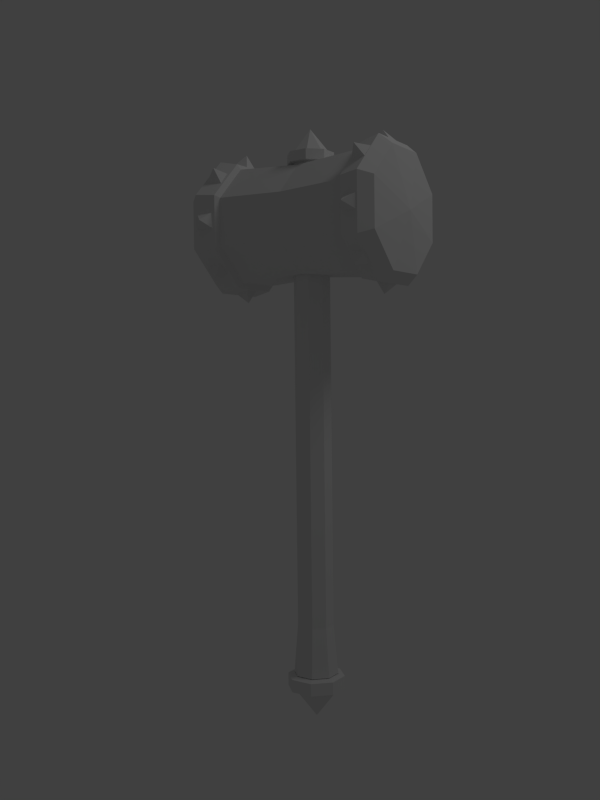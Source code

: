 # Source: hammer02_2.blend  (saved by Blender 2.72.0; exported with 4.5.12 LTS)
import bpy
from mathutils import Matrix  # noqa: F401  (used for matrix-valued properties, if any)

bpy.ops.wm.read_factory_settings(use_empty=True)
scene = bpy.context.scene
scene.name = 'Scene'

# ---- collections
col_collection_1 = bpy.data.collections.new('Collection 1'); scene.collection.children.link(col_collection_1)

# ---- materials (node trees are filled in below, after node groups)
mat_hammer02 = bpy.data.materials.new('hammer02')
mat_hammer02.alpha_threshold = 0.0
mat_hammer02.use_transparent_shadow = False
mat_hammer02.roughness = 0.5
mat_hammer02.specular_intensity = 0.0
mat_hammer02.line_color = (0.0, 0.0, 0.0, 1.0)

# ---- material node trees

# ---- world
world_world = bpy.data.worlds.new('World'); scene.world = world_world
world_world.color = (0.05088, 0.05088, 0.05088)
world_world.use_sun_shadow = False
world_world.sun_shadow_jitter_overblur = 0.0
world_world.cycles.sampling_method = 'MANUAL'
world_world.cycles.sample_map_resolution = 256

# ---- cameras
cam_camera = bpy.data.cameras.new('Camera')
cam_camera.clip_end = 100.0
cam_camera.lens = 35.0
cam_camera.sensor_width = 32.0
cam_camera.sensor_height = 18.0
cam_camera.ortho_scale = 7.314
cam_camera.dof.focus_distance = 0.0
cam_camera.dof.aperture_fstop = 128.0

# ---- lights
light_lamp = bpy.data.lights.new('Lamp', 'POINT')
light_lamp.transmission_factor = 0.0
light_lamp.cutoff_distance = 30.0
light_lamp.energy = 100.0
light_lamp.shadow_buffer_clip_start = 1.001
light_lamp.shadow_soft_size = 1.0
light_lamp.shadow_maximum_resolution = 0.006
light_lamp.use_absolute_resolution = True
light_lamp.cycles.use_multiple_importance_sampling = False

# ---- meshes
me_cylinder = bpy.data.meshes.new('Cylinder')
me_cylinder.from_pydata([(-0.5537, -0.3657, 0.2834), (-0.6861, -0.3953, 0.2966), (-0.5649, -0.2715, 0.3813), (-0.6973, -0.3011, 0.3945), (-0.6018, -0.4067, 0.4122), (0.57, -0.3713, 0.2809), (0.5705, -0.2749, 0.3772), (0.7033, -0.3918, 0.3006), (0.7039, -0.2954, 0.3969), (0.6148, -0.4068, 0.4125), (-0.5526, 0.366, -0.2733), (-0.6854, 0.395, -0.2844), (-0.565, 0.2717, -0.3711), (-0.6978, 0.3007, -0.3821), (-0.603, 0.4068, -0.4013), (0.5711, 0.3711, -0.2687), (0.5705, 0.2746, -0.3651), (0.704, 0.3921, -0.2906), (0.7034, 0.2957, -0.3869), (0.6136, 0.4067, -0.401), (-0.5533, -0.0617, 0.4605), (-0.6856, -0.07411, 0.4909), (-0.5654, 0.07407, 0.4632), (-0.6977, 0.06166, 0.4936), (-0.6018, 7.876e-05, 0.5806), (0.5704, -0.06833, 0.4629), (0.5701, 0.06802, 0.4628), (0.7038, -0.06801, 0.4912), (0.7035, 0.06833, 0.4911), (0.6149, -3.72e-06, 0.5809), (-0.5528, 0.2785, 0.3709), (-0.6852, 0.2904, 0.4012), (-0.5656, 0.3763, 0.2767), (-0.698, 0.3882, 0.3071), (-0.6021, 0.4068, 0.4121), (0.5709, 0.2746, 0.3773), (0.5699, 0.371, 0.2808), (0.7041, 0.2957, 0.397), (0.7031, 0.3921, 0.3005), (0.6145, 0.4067, 0.4124), (-0.553, 0.06201, -0.4505), (-0.6858, 0.07382, -0.4787), (-0.5645, -0.07382, -0.453), (-0.6974, -0.06201, -0.4812), (-0.6031, 2.363e-06, -0.5698), (0.5707, 0.06805, -0.4507), (0.571, -0.0683, -0.4506), (0.7036, 0.06833, -0.4812), (0.7039, -0.06801, -0.4811), (0.6135, -7.878e-05, -0.5695), (-0.5525, 0.4557, 0.06687), (-0.6851, 0.4847, 0.08007), (-0.5655, 0.4582, -0.06883), (-0.6981, 0.4872, -0.05563), (-0.6026, 0.5753, 0.005388), (0.5712, 0.4566, 0.07427), (0.57, 0.4566, -0.06207), (0.7042, 0.4863, 0.07316), (0.7031, 0.4863, -0.06317), (0.614, 0.5752, 0.005688), (-0.5537, -0.4554, -0.05683), (-0.6863, -0.4849, -0.06786), (-0.5644, -0.458, 0.07907), (-0.6971, -0.4875, 0.06804), (-0.6022, -0.5752, 0.00546), (0.5699, -0.4569, -0.0621), (0.571, -0.4569, 0.07424), (0.7031, -0.486, -0.06318), (0.7042, -0.4859, 0.07316), (0.6144, -0.5753, 0.00576), (-0.5534, -0.2782, -0.3608), (-0.6862, -0.2907, -0.389), (-0.5643, -0.3761, -0.2665), (-0.6971, -0.3885, -0.2947), (-0.6028, -0.4067, -0.4013), (0.5702, -0.2749, -0.3651), (0.5712, -0.3713, -0.2687), (0.7032, -0.2954, -0.387), (0.7042, -0.3918, -0.2905), (0.6138, -0.4068, -0.401), (-0.05469, 0.127, -0.4659), (-0.05469, 0.127, 0.5127), (0.05051, 0.127, -0.4659), (0.05051, 0.127, 0.5127), (0.1249, 0.0526, -0.4659), (0.1249, 0.0526, 0.5127), (0.1249, -0.0526, -0.4659), (0.1249, -0.0526, 0.5127), (0.05051, -0.127, -0.4659), (0.05051, -0.127, 0.5127), (-0.05469, -0.127, -0.4659), (-0.05469, -0.127, 0.5127), (-0.1291, -0.0526, -0.4659), (-0.1291, -0.0526, 0.5127), (-0.1291, 0.0526, -0.4659), (-0.1291, 0.0526, 0.5127), (-0.05469, 0.127, -1.93), (0.05051, 0.127, -1.93), (0.1249, 0.0526, -1.93), (0.1249, -0.0526, -1.93), (0.05051, -0.127, -1.93), (-0.05469, -0.127, -1.93), (-0.1291, -0.0526, -1.93), (-0.1291, 0.0526, -1.93), (-0.06673, 0.1561, -3.392), (0.06255, 0.1561, -3.392), (0.154, 0.06464, -3.392), (0.154, -0.06464, -3.392), (0.06255, -0.1561, -3.392), (-0.06673, -0.1561, -3.392), (-0.1581, -0.06464, -3.392), (-0.1581, 0.06464, -3.392), (-0.1291, -0.0526, -3.026), (-0.05469, -0.127, -3.026), (0.05051, 0.127, -3.026), (-0.05469, 0.127, -3.026), (-0.1291, 0.0526, -3.026), (0.1249, -0.0526, -3.026), (0.1249, 0.0526, -3.026), (0.05051, -0.127, -3.026), (-0.05469, 0.127, 0.4211), (0.05051, 0.127, 0.4211), (0.1249, 0.0526, 0.4211), (0.1249, -0.0526, 0.4211), (0.05051, -0.127, 0.4211), (-0.05469, -0.127, 0.4211), (-0.1291, -0.0526, 0.4211), (-0.1291, 0.0526, 0.4211), (-0.1666, 0.06816, 0.5046), (-0.1666, -0.06816, 0.5046), (-0.07025, -0.1646, 0.5046), (0.06607, -0.1646, 0.5046), (0.1625, -0.06816, 0.4293), (0.1625, 0.06816, 0.4293), (0.06607, 0.1646, 0.4293), (-0.07025, 0.1646, 0.4293), (-0.1666, 0.06816, 0.4293), (-0.1666, -0.06816, 0.4293), (-0.07025, -0.1646, 0.4293), (0.06607, -0.1646, 0.4293), (0.1625, -0.06816, 0.5046), (0.1625, 0.06816, 0.5046), (0.06607, 0.1646, 0.5046), (-0.07025, 0.1646, 0.5046), (-0.002089, 3.095e-11, 0.6863), (-0.7834, 0.4295, 0.1779), (0.7834, 0.4295, 0.1779), (-0.002396, 0.3963, 0.1642), (-0.7834, 0.4295, -0.1779), (0.7834, 0.4295, -0.1779), (-0.002396, 0.3963, -0.1642), (-0.7834, 0.1779, -0.4295), (0.7834, 0.1779, -0.4295), (-0.002396, 0.1642, -0.3963), (-0.7834, -0.1779, -0.4295), (0.7834, -0.1779, -0.4295), (-0.002396, -0.1642, -0.3963), (-0.7834, -0.4295, -0.1779), (0.7834, -0.4295, -0.1779), (-0.002396, -0.3963, -0.1642), (-0.7834, -0.4295, 0.1779), (0.7834, -0.4295, 0.1779), (-0.002396, -0.3963, 0.1642), (-0.7834, -0.1779, 0.4295), (0.7834, -0.1779, 0.4295), (-0.002396, -0.1642, 0.3963), (-0.7834, 0.1779, 0.4295), (0.7834, 0.1779, 0.4295), (-0.002396, 0.1642, 0.3963), (-0.5227, 0.4295, 0.1779), (0.5227, 0.4295, 0.1779), (-0.5227, 0.4295, -0.1779), (0.5227, 0.4295, -0.1779), (-0.5227, 0.1779, -0.4295), (0.5227, 0.1779, -0.4295), (-0.5227, -0.1779, -0.4295), (0.5227, -0.1779, -0.4295), (-0.5227, -0.4295, -0.1779), (0.5227, -0.4295, -0.1779), (-0.5227, -0.4295, 0.1779), (0.5227, -0.4295, 0.1779), (-0.5227, -0.1779, 0.4295), (0.5227, -0.1779, 0.4295), (-0.5227, 0.1779, 0.4295), (0.5227, 0.1779, 0.4295), (-0.6947, 0.2084, 0.5032), (0.6947, 0.2084, 0.5032), (-0.6947, -0.2084, 0.5032), (0.6947, -0.2084, 0.5032), (-0.6947, -0.5032, 0.2084), (0.6947, -0.5032, 0.2084), (-0.6947, -0.5032, -0.2084), (0.6947, -0.5032, -0.2084), (-0.5443, -0.1947, -0.47), (0.5443, -0.1947, -0.47), (-0.5443, 0.1947, -0.47), (0.5443, 0.1947, -0.47), (-0.5443, 0.47, -0.1947), (0.5443, 0.47, -0.1947), (-0.5443, 0.47, 0.1947), (0.5443, 0.47, 0.1947), (-0.6947, -0.2084, -0.5032), (0.6947, -0.2084, -0.5032), (-0.6947, 0.2084, -0.5032), (0.6947, 0.2084, -0.5032), (-0.6947, 0.5032, -0.2084), (0.6947, 0.5032, -0.2084), (-0.6947, 0.5032, 0.2084), (0.6947, 0.5032, 0.2084), (-0.5443, 0.1947, 0.47), (0.5443, 0.1947, 0.47), (-0.5443, -0.1947, 0.47), (0.5443, -0.1947, 0.47), (-0.5443, -0.47, 0.1947), (0.5443, -0.47, 0.1947), (-0.5443, -0.47, -0.1947), (0.5443, -0.47, -0.1947), (-0.8254, 1.827e-09, -3.475e-08), (0.8254, -2.264e-08, 8.824e-08), (0.0624, 0.1557, -3.513), (-0.06658, 0.1557, -3.513), (-0.1578, 0.06449, -3.513), (-0.1578, -0.06449, -3.513), (-0.06658, -0.1557, -3.513), (0.0624, -0.1557, -3.513), (0.1536, -0.06449, -3.513), (0.1536, 0.06449, -3.513), (0.05575, 0.1396, -3.391), (-0.05992, 0.1396, -3.391), (-0.1417, 0.05784, -3.391), (-0.1417, -0.05784, -3.391), (-0.05992, -0.1396, -3.391), (0.05575, -0.1396, -3.391), (0.1375, -0.05784, -3.391), (0.1375, 0.05784, -3.391), (0.1997, 0.08357, -3.503), (0.1997, -0.08357, -3.503), (0.08148, -0.2017, -3.503), (-0.08565, -0.2017, -3.503), (-0.2038, -0.08357, -3.41), (-0.2038, 0.08357, -3.41), (-0.08565, 0.2017, -3.41), (0.08148, 0.2017, -3.41), (0.1997, 0.08357, -3.41), (0.1997, -0.08357, -3.41), (0.08148, -0.2017, -3.41), (-0.08565, -0.2017, -3.41), (-0.2038, -0.08357, -3.503), (-0.2038, 0.08357, -3.503), (-0.08565, 0.2017, -3.503), (0.08148, 0.2017, -3.503), (-0.002089, 3.096e-11, -3.725)], [], [(0, 2, 4), (2, 3, 4), (3, 1, 4), (1, 0, 4), (5, 7, 9), (7, 8, 9), (8, 6, 9), (6, 5, 9), (10, 12, 14), (12, 13, 14), (13, 11, 14), (11, 10, 14), (15, 17, 19), (17, 18, 19), (18, 16, 19), (16, 15, 19), (20, 22, 24), (22, 23, 24), (23, 21, 24), (21, 20, 24), (25, 27, 29), (27, 28, 29), (28, 26, 29), (26, 25, 29), (30, 32, 34), (32, 33, 34), (33, 31, 34), (31, 30, 34), (35, 37, 39), (37, 38, 39), (38, 36, 39), (36, 35, 39), (40, 42, 44), (42, 43, 44), (43, 41, 44), (41, 40, 44), (45, 47, 49), (47, 48, 49), (48, 46, 49), (46, 45, 49), (50, 52, 54), (52, 53, 54), (53, 51, 54), (51, 50, 54), (55, 57, 59), (57, 58, 59), (58, 56, 59), (56, 55, 59), (60, 62, 64), (62, 63, 64), (63, 61, 64), (61, 60, 64), (65, 67, 69), (67, 68, 69), (68, 66, 69), (66, 65, 69), (70, 72, 74), (72, 73, 74), (73, 71, 74), (71, 70, 74), (75, 77, 79), (77, 78, 79), (78, 76, 79), (76, 75, 79), (134, 133, 122, 121), (128, 129, 93, 95), (136, 135, 120, 127), (130, 131, 89, 91), (135, 134, 121, 120), (138, 137, 126, 125), (140, 141, 85, 87), (139, 138, 125, 124), (94, 80, 96, 103), (113, 112, 110, 109), (80, 82, 97, 96), (84, 86, 99, 98), (92, 94, 103, 102), (82, 84, 98, 97), (90, 92, 102, 101), (88, 90, 101, 100), (86, 88, 100, 99), (115, 114, 105, 104), (116, 115, 104, 111), (118, 117, 107, 106), (119, 113, 109, 108), (112, 116, 111, 110), (114, 118, 106, 105), (117, 119, 108, 107), (101, 102, 112, 113), (96, 97, 114, 115), (103, 96, 115, 116), (98, 99, 117, 118), (100, 101, 113, 119), (102, 103, 116, 112), (97, 98, 118, 114), (99, 100, 119, 117), (80, 120, 121, 82), (82, 121, 122, 84), (84, 122, 123, 86), (86, 123, 124, 88), (88, 124, 125, 90), (90, 125, 126, 92), (120, 80, 94, 127), (92, 126, 127, 94), (136, 128, 143, 135), (137, 136, 127, 126), (141, 142, 83, 85), (134, 142, 141, 133), (132, 139, 124, 123), (143, 128, 95, 81), (133, 141, 140, 132), (133, 132, 123, 122), (131, 140, 87, 89), (132, 140, 131, 139), (139, 131, 130, 138), (142, 143, 81, 83), (129, 130, 91, 93), (138, 130, 129, 137), (137, 129, 128, 136), (135, 143, 142, 134), (85, 83, 144), (93, 91, 144), (91, 89, 144), (89, 87, 144), (81, 95, 144), (83, 81, 144), (87, 85, 144), (95, 93, 144), (169, 147, 150, 171), (150, 147, 170, 172), (171, 150, 153, 173), (153, 150, 172, 174), (173, 153, 156, 175), (156, 153, 174, 176), (175, 156, 159, 177), (159, 156, 176, 178), (177, 159, 162, 179), (162, 159, 178, 180), (179, 162, 165, 181), (165, 162, 180, 182), (183, 168, 147, 169), (147, 168, 184, 170), (181, 165, 168, 183), (168, 165, 182, 184), (201, 191, 157, 154), (158, 192, 202, 155), (177, 179, 213, 215), (214, 180, 178, 216), (205, 203, 151, 148), (152, 204, 206, 149), (175, 177, 215, 193), (216, 178, 176, 194), (187, 185, 166, 163), (167, 186, 188, 164), (191, 189, 160, 157), (161, 190, 192, 158), (173, 175, 193, 195), (194, 176, 174, 196), (181, 183, 209, 211), (210, 184, 182, 212), (148, 145, 207, 205), (208, 146, 149, 206), (145, 166, 185, 207), (186, 167, 146, 208), (189, 213, 211, 187), (212, 214, 190, 188), (171, 173, 195, 197), (196, 174, 172, 198), (205, 197, 195, 203), (196, 198, 206, 204), (169, 171, 197, 199), (198, 172, 170, 200), (203, 201, 154, 151), (155, 202, 204, 152), (183, 169, 199, 209), (200, 170, 184, 210), (187, 211, 209, 185), (210, 212, 188, 186), (185, 209, 199, 207), (200, 210, 186, 208), (203, 195, 193, 201), (194, 196, 204, 202), (207, 199, 197, 205), (198, 200, 208, 206), (189, 187, 163, 160), (164, 188, 190, 161), (179, 181, 211, 213), (212, 182, 180, 214), (191, 215, 213, 189), (214, 216, 192, 190), (201, 193, 215, 191), (216, 194, 202, 192), (166, 145, 217), (218, 146, 167), (163, 166, 217), (218, 167, 164), (160, 163, 217), (218, 164, 161), (157, 160, 217), (218, 161, 158), (154, 157, 217), (218, 158, 155), (151, 154, 217), (218, 155, 152), (148, 151, 217), (218, 152, 149), (145, 148, 217), (218, 149, 146), (241, 240, 229, 228), (235, 236, 225, 226), (243, 242, 227, 234), (237, 238, 223, 224), (242, 241, 228, 227), (245, 244, 233, 232), (247, 248, 221, 222), (246, 245, 232, 231), (243, 235, 250, 242), (244, 243, 234, 233), (248, 249, 220, 221), (241, 249, 248, 240), (239, 246, 231, 230), (250, 235, 226, 219), (240, 248, 247, 239), (240, 239, 230, 229), (238, 247, 222, 223), (239, 247, 238, 246), (246, 238, 237, 245), (249, 250, 219, 220), (236, 237, 224, 225), (245, 237, 236, 244), (244, 236, 235, 243), (242, 250, 249, 241), (221, 220, 251), (225, 224, 251), (224, 223, 251), (223, 222, 251), (219, 226, 251), (220, 219, 251), (222, 221, 251), (226, 225, 251)])
_uv = me_cylinder.uv_layers.new(name='UVMap')
_uv.uv.foreach_set('vector', [0.2063, 0.4753, 0.2063, 0.5266, 0.1807, 0.501, 0.2063, 0.5266, 0.155, 0.5266, 0.1807, 0.501, 0.155, 0.5266, 0.155, 0.4753, 0.1807, 0.501, 0.155, 0.4753, 0.2063, 0.4753, 0.1807, 0.501, 0.2063, 0.4753, 0.2063, 0.5266, 0.1807, 0.501, 0.2063, 0.5266, 0.155, 0.5266, 0.1807, 0.501, 0.155, 0.5266, 0.155, 0.4753, 0.1807, 0.501, 0.155, 0.4753, 0.2063, 0.4753, 0.1807, 0.501, 0.2063, 0.4753, 0.2063, 0.5266, 0.1807, 0.501, 0.2063, 0.5266, 0.155, 0.5266, 0.1807, 0.501, 0.155, 0.5266, 0.155, 0.4753, 0.1807, 0.501, 0.155, 0.4753, 0.2063, 0.4753, 0.1807, 0.501, 0.2063, 0.4753, 0.2063, 0.5266, 0.1807, 0.501, 0.2063, 0.5266, 0.155, 0.5266, 0.1807, 0.501, 0.155, 0.5266, 0.155, 0.4753, 0.1807, 0.501, 0.155, 0.4753, 0.2063, 0.4753, 0.1807, 0.501, 0.2063, 0.4753, 0.2063, 0.5266, 0.1807, 0.501, 0.2063, 0.5266, 0.155, 0.5266, 0.1807, 0.501, 0.155, 0.5266, 0.155, 0.4753, 0.1807, 0.501, 0.155, 0.4753, 0.2063, 0.4753, 0.1807, 0.501, 0.2063, 0.4753, 0.2063, 0.5266, 0.1807, 0.501, 0.2063, 0.5266, 0.155, 0.5266, 0.1807, 0.501, 0.155, 0.5266, 0.155, 0.4753, 0.1807, 0.501, 0.155, 0.4753, 0.2063, 0.4753, 0.1807, 0.501, 0.2063, 0.4753, 0.2063, 0.5266, 0.1807, 0.501, 0.2063, 0.5266, 0.155, 0.5266, 0.1807, 0.501, 0.155, 0.5266, 0.155, 0.4753, 0.1807, 0.501, 0.155, 0.4753, 0.2063, 0.4753, 0.1807, 0.501, 0.2063, 0.4753, 0.2063, 0.5266, 0.1807, 0.501, 0.2063, 0.5266, 0.155, 0.5266, 0.1807, 0.501, 0.155, 0.5266, 0.155, 0.4753, 0.1807, 0.501, 0.155, 0.4753, 0.2063, 0.4753, 0.1807, 0.501, 0.2063, 0.4753, 0.2063, 0.5266, 0.1807, 0.501, 0.2063, 0.5266, 0.155, 0.5266, 0.1807, 0.501, 0.155, 0.5266, 0.155, 0.4753, 0.1807, 0.501, 0.155, 0.4753, 0.2063, 0.4753, 0.1807, 0.501, 0.2063, 0.4753, 0.2063, 0.5266, 0.1807, 0.501, 0.2063, 0.5266, 0.155, 0.5266, 0.1807, 0.501, 0.155, 0.5266, 0.155, 0.4753, 0.1807, 0.501, 0.155, 0.4753, 0.2063, 0.4753, 0.1807, 0.501, 0.2063, 0.4753, 0.2063, 0.5266, 0.1807, 0.501, 0.2063, 0.5266, 0.155, 0.5266, 0.1807, 0.501, 0.155, 0.5266, 0.155, 0.4753, 0.1807, 0.501, 0.155, 0.4753, 0.2063, 0.4753, 0.1807, 0.501, 0.2063, 0.4753, 0.2063, 0.5266, 0.1807, 0.501, 0.2063, 0.5266, 0.155, 0.5266, 0.1807, 0.501, 0.155, 0.5266, 0.155, 0.4753, 0.1807, 0.501, 0.155, 0.4753, 0.2063, 0.4753, 0.1807, 0.501, 0.2063, 0.4753, 0.2063, 0.5266, 0.1807, 0.501, 0.2063, 0.5266, 0.155, 0.5266, 0.1807, 0.501, 0.155, 0.5266, 0.155, 0.4753, 0.1807, 0.501, 0.155, 0.4753, 0.2063, 0.4753, 0.1807, 0.501, 0.2063, 0.4753, 0.2063, 0.5266, 0.1807, 0.501, 0.2063, 0.5266, 0.155, 0.5266, 0.1807, 0.501, 0.155, 0.5266, 0.155, 0.4753, 0.1807, 0.501, 0.155, 0.4753, 0.2063, 0.4753, 0.1807, 0.501, 0.2063, 0.4753, 0.2063, 0.5266, 0.1807, 0.501, 0.2063, 0.5266, 0.155, 0.5266, 0.1807, 0.501, 0.155, 0.5266, 0.155, 0.4753, 0.1807, 0.501, 0.155, 0.4753, 0.2063, 0.4753, 0.1807, 0.501, 0.2063, 0.4753, 0.2063, 0.5266, 0.1807, 0.501, 0.2063, 0.5266, 0.155, 0.5266, 0.1807, 0.501, 0.155, 0.5266, 0.155, 0.4753, 0.1807, 0.501, 0.155, 0.4753, 0.2063, 0.4753, 0.1807, 0.501, 0.9688, 0.7945, 0.9686, 0.8289, 0.9558, 0.8234, 0.9559, 0.7997, 0.8035, 0.9711, 0.7692, 0.9369, 0.7769, 0.9337, 0.8066, 0.9634, 0.9103, 0.7698, 0.9447, 0.77, 0.9392, 0.7828, 0.9155, 0.7827, 0.7693, 0.8886, 0.8034, 0.8545, 0.8065, 0.8621, 0.7769, 0.8918, 0.9447, 0.77, 0.9688, 0.7945, 0.9559, 0.7997, 0.9392, 0.7828, 0.8856, 0.8283, 0.8858, 0.794, 0.8986, 0.7994, 0.8985, 0.8232, 0.8516, 0.8545, 0.8857, 0.8886, 0.8781, 0.8918, 0.8485, 0.8621, 0.9098, 0.8528, 0.8856, 0.8283, 0.8985, 0.8232, 0.9152, 0.84, 0.7492, 0.566, 0.6855, 0.5658, 0.6862, 0.3006, 0.7517, 0.3013, 0.8974, 0.1008, 0.8271, 0.09281, 0.8319, 0.02086, 0.9088, 0.02936, 0.6855, 0.5658, 0.6218, 0.5658, 0.6207, 0.3009, 0.6862, 0.3006, 0.5582, 0.5661, 0.4947, 0.5667, 0.4916, 0.3044, 0.5558, 0.3023, 0.8127, 0.5665, 0.7492, 0.566, 0.7517, 0.3013, 0.8169, 0.3031, 0.6218, 0.5658, 0.5582, 0.5661, 0.5558, 0.3023, 0.6207, 0.3009, 0.8761, 0.5673, 0.8127, 0.5665, 0.8169, 0.3031, 0.8815, 0.306, 0.9392, 0.5682, 0.8761, 0.5673, 0.8815, 0.306, 0.9448, 0.3095, 0.4947, 0.5667, 0.4313, 0.5673, 0.4276, 0.307, 0.4916, 0.3044, 0.6845, 0.08809, 0.6138, 0.08987, 0.6086, 0.02034, 0.6821, 0.01751, 0.7558, 0.0889, 0.6845, 0.08809, 0.6821, 0.01751, 0.7565, 0.01751, 0.5443, 0.09414, 0.477, 0.1012, 0.4643, 0.03623, 0.5359, 0.02623, 0.9636, 0.1137, 0.8974, 0.1008, 0.9088, 0.02936, 0.987, 0.04799, 0.8271, 0.09281, 0.7558, 0.0889, 0.7565, 0.01751, 0.8319, 0.02086, 0.6138, 0.08987, 0.5443, 0.09414, 0.5359, 0.02623, 0.6086, 0.02034, 0.477, 0.1012, 0.4142, 0.1119, 0.3946, 0.05294, 0.4643, 0.03623, 0.8815, 0.306, 0.8169, 0.3031, 0.8271, 0.09281, 0.8974, 0.1008, 0.6862, 0.3006, 0.6207, 0.3009, 0.6138, 0.08987, 0.6845, 0.08809, 0.7517, 0.3013, 0.6862, 0.3006, 0.6845, 0.08809, 0.7558, 0.0889, 0.5558, 0.3023, 0.4916, 0.3044, 0.477, 0.1012, 0.5443, 0.09414, 0.9448, 0.3095, 0.8815, 0.306, 0.8974, 0.1008, 0.9636, 0.1137, 0.8169, 0.3031, 0.7517, 0.3013, 0.7558, 0.0889, 0.8271, 0.09281, 0.6207, 0.3009, 0.5558, 0.3023, 0.5443, 0.09414, 0.6138, 0.08987, 0.4916, 0.3044, 0.4276, 0.307, 0.4142, 0.1119, 0.477, 0.1012, 0.6855, 0.5658, 0.6852, 0.7236, 0.622, 0.7236, 0.6218, 0.5658, 0.6218, 0.5658, 0.622, 0.7236, 0.5588, 0.7238, 0.5582, 0.5661, 0.5582, 0.5661, 0.5588, 0.7238, 0.4956, 0.7241, 0.4947, 0.5667, 0.4947, 0.5667, 0.4956, 0.7241, 0.4324, 0.7246, 0.4313, 0.5673, 0.9392, 0.5682, 0.9378, 0.7252, 0.8747, 0.7247, 0.8761, 0.5673, 0.8761, 0.5673, 0.8747, 0.7247, 0.8115, 0.7241, 0.8127, 0.5665, 0.6852, 0.7236, 0.6855, 0.5658, 0.7492, 0.566, 0.7484, 0.7238, 0.8127, 0.5665, 0.8115, 0.7241, 0.7484, 0.7238, 0.7492, 0.566, 0.9103, 0.7698, 0.8996, 0.7448, 0.9548, 0.7448, 0.9447, 0.77, 0.8858, 0.794, 0.9103, 0.7698, 0.9155, 0.7827, 0.8986, 0.7994, 0.8857, 0.8886, 0.8857, 0.9368, 0.8781, 0.9337, 0.8781, 0.8918, 0.9688, 0.7945, 0.9938, 0.7838, 0.9939, 0.839, 0.9686, 0.8289, 0.9441, 0.853, 0.9098, 0.8528, 0.9152, 0.84, 0.9389, 0.8401, 0.8517, 0.9709, 0.8035, 0.9711, 0.8066, 0.9634, 0.8485, 0.9634, 0.9686, 0.8289, 0.9939, 0.839, 0.9548, 0.8781, 0.9441, 0.853, 0.9686, 0.8289, 0.9441, 0.853, 0.9389, 0.8401, 0.9558, 0.8234, 0.8034, 0.8545, 0.8516, 0.8545, 0.8485, 0.8621, 0.8065, 0.8621, 0.9441, 0.853, 0.9548, 0.8781, 0.8996, 0.8781, 0.9098, 0.8528, 0.9098, 0.8528, 0.8996, 0.8781, 0.8606, 0.839, 0.8856, 0.8283, 0.8857, 0.9368, 0.8517, 0.9709, 0.8485, 0.9634, 0.8781, 0.9337, 0.7692, 0.9369, 0.7693, 0.8886, 0.7769, 0.8918, 0.7769, 0.9337, 0.8856, 0.8283, 0.8606, 0.839, 0.8606, 0.7838, 0.8858, 0.794, 0.8858, 0.794, 0.8606, 0.7838, 0.8996, 0.7448, 0.9103, 0.7698, 0.9447, 0.77, 0.9548, 0.7448, 0.9938, 0.7838, 0.9688, 0.7945, 0.8781, 0.8918, 0.8781, 0.9337, 0.8275, 0.9128, 0.7769, 0.9337, 0.7769, 0.8918, 0.8275, 0.9128, 0.7769, 0.8918, 0.8065, 0.8621, 0.8275, 0.9128, 0.8065, 0.8621, 0.8485, 0.8621, 0.8275, 0.9128, 0.8485, 0.9634, 0.8066, 0.9634, 0.8275, 0.9128, 0.8781, 0.9337, 0.8485, 0.9634, 0.8275, 0.9128, 0.8485, 0.8621, 0.8781, 0.8918, 0.8275, 0.9128, 0.8066, 0.9634, 0.7769, 0.9337, 0.8275, 0.9128, 0.1671, 0.8181, 0.1788, 0.9583, 0.03963, 0.9758, 0.01623, 0.8371, 0.03963, 0.9758, 0.1788, 0.9583, 0.1671, 0.8181, 0.01623, 0.8371, 0.6218, 0.8371, 0.5984, 0.9758, 0.4592, 0.9583, 0.471, 0.8181, 0.4592, 0.9583, 0.5984, 0.9758, 0.6218, 0.8371, 0.471, 0.8181, 0.471, 0.8181, 0.4592, 0.9583, 0.319, 0.9524, 0.319, 0.8117, 0.319, 0.9524, 0.4592, 0.9583, 0.471, 0.8181, 0.319, 0.8117, 0.319, 0.8117, 0.319, 0.9524, 0.1788, 0.9583, 0.1671, 0.8181, 0.1788, 0.9583, 0.319, 0.9524, 0.319, 0.8117, 0.1671, 0.8181, 0.1671, 0.8181, 0.1788, 0.9583, 0.03963, 0.9758, 0.01623, 0.8371, 0.03963, 0.9758, 0.1788, 0.9583, 0.1671, 0.8181, 0.01623, 0.8371, 0.6218, 0.8371, 0.5984, 0.9758, 0.4592, 0.9583, 0.471, 0.8181, 0.4592, 0.9583, 0.5984, 0.9758, 0.6218, 0.8371, 0.471, 0.8181, 0.319, 0.8117, 0.319, 0.9524, 0.1788, 0.9583, 0.1671, 0.8181, 0.1788, 0.9583, 0.319, 0.9524, 0.319, 0.8117, 0.1671, 0.8181, 0.471, 0.8181, 0.4592, 0.9583, 0.319, 0.9524, 0.319, 0.8117, 0.319, 0.9524, 0.4592, 0.9583, 0.471, 0.8181, 0.319, 0.8117, 0.3379, 0.2294, 0.2461, 0.3212, 0.2348, 0.2927, 0.3097, 0.2173, 0.2348, 0.2927, 0.2461, 0.3212, 0.3379, 0.2294, 0.3097, 0.2173, 0.139, 0.3813, 0.07204, 0.4468, 0.05847, 0.4411, 0.1335, 0.3678, 0.05847, 0.4411, 0.07204, 0.4468, 0.139, 0.3813, 0.1335, 0.3678, 0.2461, 0.007828, 0.3379, 0.09962, 0.3094, 0.111, 0.234, 0.03602, 0.3094, 0.111, 0.3379, 0.09962, 0.2461, 0.007828, 0.234, 0.03602, 0.2314, 0.382, 0.139, 0.3813, 0.1335, 0.3678, 0.2369, 0.3691, 0.1335, 0.3678, 0.139, 0.3813, 0.2314, 0.382, 0.2369, 0.3691, 0.02452, 0.2294, 0.02452, 0.09962, 0.05271, 0.1117, 0.05302, 0.2181, 0.05271, 0.1117, 0.02452, 0.09962, 0.02452, 0.2294, 0.05302, 0.2181, 0.2461, 0.3212, 0.1163, 0.3212, 0.1284, 0.293, 0.2348, 0.2927, 0.1284, 0.293, 0.1163, 0.3212, 0.2461, 0.3212, 0.2348, 0.2927, 0.2971, 0.4484, 0.2314, 0.382, 0.2369, 0.3691, 0.3109, 0.4427, 0.2369, 0.3691, 0.2314, 0.382, 0.2971, 0.4484, 0.3109, 0.4427, 0.07143, 0.5417, 0.139, 0.6085, 0.1334, 0.6221, 0.05725, 0.5475, 0.1334, 0.6221, 0.139, 0.6085, 0.07143, 0.5417, 0.05725, 0.5475, 0.234, 0.03602, 0.1277, 0.03633, 0.1163, 0.007828, 0.2461, 0.007828, 0.1163, 0.007828, 0.1277, 0.03633, 0.234, 0.03602, 0.2461, 0.007828, 0.1277, 0.03633, 0.05271, 0.1117, 0.02452, 0.09962, 0.1163, 0.007828, 0.02452, 0.09962, 0.05271, 0.1117, 0.1277, 0.03633, 0.1163, 0.007828, 0.02803, 0.4297, 0.05847, 0.4411, 0.05725, 0.5475, 0.02754, 0.5614, 0.05725, 0.5475, 0.05847, 0.4411, 0.02803, 0.4297, 0.02754, 0.5614, 0.2971, 0.5416, 0.2971, 0.4484, 0.3109, 0.4427, 0.31, 0.5469, 0.3109, 0.4427, 0.2971, 0.4484, 0.2971, 0.5416, 0.31, 0.5469, 0.3399, 0.5577, 0.31, 0.5469, 0.3109, 0.4427, 0.3399, 0.4292, 0.3109, 0.4427, 0.31, 0.5469, 0.3399, 0.5577, 0.3399, 0.4292, 0.2324, 0.6076, 0.2971, 0.5416, 0.31, 0.5469, 0.2381, 0.621, 0.31, 0.5469, 0.2971, 0.5416, 0.2324, 0.6076, 0.2381, 0.621, 0.3379, 0.09962, 0.3379, 0.2294, 0.3097, 0.2173, 0.3094, 0.111, 0.3097, 0.2173, 0.3379, 0.2294, 0.3379, 0.09962, 0.3094, 0.111, 0.139, 0.6085, 0.2324, 0.6076, 0.2381, 0.621, 0.1334, 0.6221, 0.2381, 0.621, 0.2324, 0.6076, 0.139, 0.6085, 0.1334, 0.6221, 0.02754, 0.5614, 0.05725, 0.5475, 0.1334, 0.6221, 0.1225, 0.6527, 0.1334, 0.6221, 0.05725, 0.5475, 0.02754, 0.5614, 0.1225, 0.6527, 0.1225, 0.6527, 0.1334, 0.6221, 0.2381, 0.621, 0.2518, 0.6498, 0.2381, 0.621, 0.1334, 0.6221, 0.1225, 0.6527, 0.2518, 0.6498, 0.3399, 0.4292, 0.3109, 0.4427, 0.2369, 0.3691, 0.248, 0.3393, 0.2369, 0.3691, 0.3109, 0.4427, 0.3399, 0.4292, 0.248, 0.3393, 0.2518, 0.6498, 0.2381, 0.621, 0.31, 0.5469, 0.3399, 0.5577, 0.31, 0.5469, 0.2381, 0.621, 0.2518, 0.6498, 0.3399, 0.5577, 0.1163, 0.3212, 0.02452, 0.2294, 0.05302, 0.2181, 0.1284, 0.293, 0.05302, 0.2181, 0.02452, 0.2294, 0.1163, 0.3212, 0.1284, 0.293, 0.07204, 0.4468, 0.07143, 0.5417, 0.05725, 0.5475, 0.05847, 0.4411, 0.05725, 0.5475, 0.07143, 0.5417, 0.07204, 0.4468, 0.05847, 0.4411, 0.1203, 0.3387, 0.1335, 0.3678, 0.05847, 0.4411, 0.02803, 0.4297, 0.05847, 0.4411, 0.1335, 0.3678, 0.1203, 0.3387, 0.02803, 0.4297, 0.248, 0.3393, 0.2369, 0.3691, 0.1335, 0.3678, 0.1203, 0.3387, 0.1335, 0.3678, 0.2369, 0.3691, 0.248, 0.3393, 0.1203, 0.3387, 0.05271, 0.1117, 0.1277, 0.03633, 0.1812, 0.1645, 0.1812, 0.1645, 0.1277, 0.03633, 0.05271, 0.1117, 0.05302, 0.2181, 0.05271, 0.1117, 0.1812, 0.1645, 0.1812, 0.1645, 0.05271, 0.1117, 0.05302, 0.2181, 0.1284, 0.293, 0.05302, 0.2181, 0.1812, 0.1645, 0.1812, 0.1645, 0.05302, 0.2181, 0.1284, 0.293, 0.2348, 0.2927, 0.1284, 0.293, 0.1812, 0.1645, 0.1812, 0.1645, 0.1284, 0.293, 0.2348, 0.2927, 0.3097, 0.2173, 0.2348, 0.2927, 0.1812, 0.1645, 0.1812, 0.1645, 0.2348, 0.2927, 0.3097, 0.2173, 0.3094, 0.111, 0.3097, 0.2173, 0.1812, 0.1645, 0.1812, 0.1645, 0.3097, 0.2173, 0.3094, 0.111, 0.234, 0.03602, 0.3094, 0.111, 0.1812, 0.1645, 0.1812, 0.1645, 0.3094, 0.111, 0.234, 0.03602, 0.1277, 0.03633, 0.234, 0.03602, 0.1812, 0.1645, 0.1812, 0.1645, 0.234, 0.03602, 0.1277, 0.03633, 0.9688, 0.7945, 0.9686, 0.8289, 0.9558, 0.8234, 0.9559, 0.7997, 0.8035, 0.9711, 0.7692, 0.9369, 0.7769, 0.9337, 0.8066, 0.9634, 0.9103, 0.7698, 0.9447, 0.77, 0.9392, 0.7828, 0.9155, 0.7827, 0.7693, 0.8886, 0.8034, 0.8545, 0.8065, 0.8621, 0.7769, 0.8918, 0.9447, 0.77, 0.9688, 0.7945, 0.9559, 0.7997, 0.9392, 0.7828, 0.8856, 0.8283, 0.8858, 0.794, 0.8986, 0.7994, 0.8985, 0.8232, 0.8516, 0.8545, 0.8857, 0.8886, 0.8781, 0.8918, 0.8485, 0.8621, 0.9098, 0.8528, 0.8856, 0.8283, 0.8985, 0.8232, 0.9152, 0.84, 0.9103, 0.7698, 0.8996, 0.7448, 0.9548, 0.7448, 0.9447, 0.77, 0.8858, 0.794, 0.9103, 0.7698, 0.9155, 0.7827, 0.8986, 0.7994, 0.8857, 0.8886, 0.8857, 0.9368, 0.8781, 0.9337, 0.8781, 0.8918, 0.9688, 0.7945, 0.9938, 0.7838, 0.9939, 0.839, 0.9686, 0.8289, 0.9441, 0.853, 0.9098, 0.8528, 0.9152, 0.84, 0.9389, 0.8401, 0.8517, 0.9709, 0.8035, 0.9711, 0.8066, 0.9634, 0.8485, 0.9634, 0.9686, 0.8289, 0.9939, 0.839, 0.9548, 0.8781, 0.9441, 0.853, 0.9686, 0.8289, 0.9441, 0.853, 0.9389, 0.8401, 0.9558, 0.8234, 0.8034, 0.8545, 0.8516, 0.8545, 0.8485, 0.8621, 0.8065, 0.8621, 0.9441, 0.853, 0.9548, 0.8781, 0.8996, 0.8781, 0.9098, 0.8528, 0.9098, 0.8528, 0.8996, 0.8781, 0.8606, 0.839, 0.8856, 0.8283, 0.8857, 0.9368, 0.8517, 0.9709, 0.8485, 0.9634, 0.8781, 0.9337, 0.7692, 0.9369, 0.7693, 0.8886, 0.7769, 0.8918, 0.7769, 0.9337, 0.8856, 0.8283, 0.8606, 0.839, 0.8606, 0.7838, 0.8858, 0.794, 0.8858, 0.794, 0.8606, 0.7838, 0.8996, 0.7448, 0.9103, 0.7698, 0.9447, 0.77, 0.9548, 0.7448, 0.9938, 0.7838, 0.9688, 0.7945, 0.8781, 0.8918, 0.8781, 0.9337, 0.8275, 0.9128, 0.7769, 0.9337, 0.7769, 0.8918, 0.8275, 0.9128, 0.7769, 0.8918, 0.8065, 0.8621, 0.8275, 0.9128, 0.8065, 0.8621, 0.8485, 0.8621, 0.8275, 0.9128, 0.8485, 0.9634, 0.8066, 0.9634, 0.8275, 0.9128, 0.8781, 0.9337, 0.8485, 0.9634, 0.8275, 0.9128, 0.8485, 0.8621, 0.8781, 0.8918, 0.8275, 0.9128, 0.8066, 0.9634, 0.7769, 0.9337, 0.8275, 0.9128])
me_cylinder.materials.append(mat_hammer02)
me_cylinder.use_remesh_preserve_volume = False
me_cylinder.use_remesh_preserve_attributes = False
me_cylinder.use_mirror_vertex_groups = False
me_cylinder.update()

# ---- objects
ob_cylinder = bpy.data.objects.new('Cylinder', me_cylinder)
ob_lamp = bpy.data.objects.new('Lamp', light_lamp)
ob_camera = bpy.data.objects.new('Camera', cam_camera)

# ---- transforms, parenting, visibility, modifiers, constraints
ob_cylinder.location = (0.002089, 0.0, 1.484)
ob_cylinder.lineart.crease_threshold = 0.0
ob_lamp.location = (4.076, 1.005, 5.904)
ob_lamp.rotation_euler = (0.6503, 0.05522, 1.866)
ob_lamp.lock_rotations_4d = False
ob_lamp.empty_display_type = 'ARROWS'
ob_lamp.color = (0.0, 0.0, 0.0, 0.0)
ob_lamp.lineart.crease_threshold = 0.0
ob_camera.location = (3.644, -5.467, 0.387)
ob_camera.rotation_euler = (1.536, 0.01201, 0.6027)
ob_camera.lock_rotations_4d = False
ob_camera.empty_display_type = 'ARROWS'
ob_camera.color = (0.0, 0.0, 0.0, 0.0)
ob_camera.display_type = 'WIRE'
ob_camera.lineart.crease_threshold = 0.0

# ---- collection membership
col_collection_1.objects.link(ob_cylinder)
col_collection_1.objects.link(ob_lamp)
col_collection_1.objects.link(ob_camera)

# ---- scene / render settings (as saved in the file)
scene.camera = ob_camera
scene.frame_start = 1; scene.frame_end = 250; scene.frame_set(2)
scene.render.engine = 'BLENDER_EEVEE_NEXT'
scene.render.image_settings.color_mode = 'RGB'
scene.render.image_settings.compression = 90
scene.render.resolution_x = 600
scene.render.resolution_y = 800
scene.render.dither_intensity = 0.0
scene.render.film_transparent = True
scene.render.bake_margin = 2
scene.render.bake_bias = 0.0
scene.cycles.use_denoising = False
scene.cycles.samples = 10
scene.cycles.sampling_pattern = 'TABULATED_SOBOL'
scene.cycles.light_sampling_threshold = 0.0
scene.cycles.use_adaptive_sampling = False
scene.cycles.use_light_tree = False
scene.cycles.blur_glossy = 0.0
scene.cycles.volume_bounces = 1
scene.cycles.pixel_filter_type = 'GAUSSIAN'
scene.cycles.sample_clamp_indirect = 0.0
scene.view_settings.view_transform = 'Standard'
bpy.context.view_layer.update()
